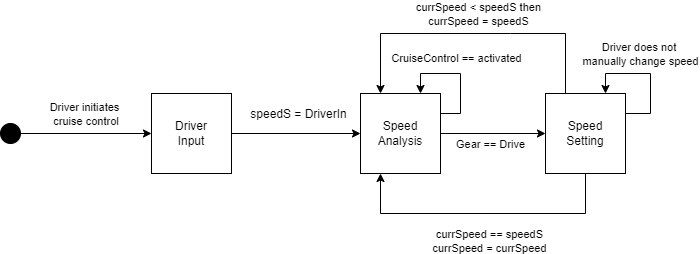

The diagram above was exported from draw.io. Its source (the exported page's mxGraphModel, read from the mxfile embedded in the PNG):
<mxGraphModel dx="503" dy="716" grid="1" gridSize="10" guides="1" tooltips="1" connect="1" arrows="1" fold="1" page="1" pageScale="1" pageWidth="850" pageHeight="1100" math="0" shadow="0">
  <root>
    <mxCell id="0" />
    <mxCell id="1" parent="0" />
    <mxCell id="7Q-aotA7pML9GHcOtHjq-1" value="" style="ellipse;whiteSpace=wrap;html=1;aspect=fixed;fillColor=#000000;" parent="1" vertex="1">
      <mxGeometry x="180" y="433" width="20" height="20" as="geometry" />
    </mxCell>
    <mxCell id="7Q-aotA7pML9GHcOtHjq-2" value="" style="endArrow=classic;html=1;rounded=0;exitX=1;exitY=0.5;exitDx=0;exitDy=0;" parent="1" source="7Q-aotA7pML9GHcOtHjq-1" edge="1">
      <mxGeometry width="50" height="50" relative="1" as="geometry">
        <mxPoint x="380" y="533" as="sourcePoint" />
        <mxPoint x="380" y="443" as="targetPoint" />
      </mxGeometry>
    </mxCell>
    <mxCell id="7Q-aotA7pML9GHcOtHjq-3" value="&lt;span style=&quot;color: rgba(0 , 0 , 0 , 0) ; font-family: monospace ; font-size: 0px ; background-color: rgb(248 , 249 , 250)&quot;&gt;%3CmxGraphModel%3E%3Croot%3E%3CmxCell%20id%3D%220%22%2F%3E%3CmxCell%20id%3D%221%22%20parent%3D%220%22%2F%3E%3CmxCell%20id%3D%222%22%20value%3D%22Rainy%20Weather%20is%20detected%26lt%3Bbr%26gt%3Bby%20NOAA%22%20style%3D%22edgeLabel%3Bhtml%3D1%3Balign%3Dcenter%3BverticalAlign%3Dmiddle%3Bresizable%3D0%3Bpoints%3D%5B%5D%3B%22%20connectable%3D%220%22%20vertex%3D%221%22%20parent%3D%221%22%3E%3CmxGeometry%20x%3D%22235%22%20y%3D%22341%22%20as%3D%22geometry%22%2F%3E%3C%2FmxCell%3E%3C%2Froot%3E%3C%2FmxGraphModel%3E&lt;/span&gt;&lt;span style=&quot;color: rgba(0 , 0 , 0 , 0) ; font-family: monospace ; font-size: 0px ; background-color: rgb(248 , 249 , 250)&quot;&gt;%3CmxGraphModel%3E%3Croot%3E%3CmxCell%20id%3D%220%22%2F%3E%3CmxCell%20id%3D%221%22%20parent%3D%220%22%2F%3E%3CmxCell%20id%3D%222%22%20value%3D%22Rainy%20Weather%20is%20detected%26lt%3Bbr%26gt%3Bby%20NOAA%22%20style%3D%22edgeLabel%3Bhtml%3D1%3Balign%3Dcenter%3BverticalAlign%3Dmiddle%3Bresizable%3D0%3Bpoints%3D%5B%5D%3B%22%20connectable%3D%220%22%20vertex%3D%221%22%20parent%3D%221%22%3E%3CmxGeometry%20x%3D%22235%22%20y%3D%22341%22%20as%3D%22geometry%22%2F%3E%3C%2FmxCell%3E%3C%2Froot%3E%3C%2FmxGraphModel%3E&lt;/span&gt;" style="edgeLabel;html=1;align=center;verticalAlign=middle;resizable=0;points=[];" parent="7Q-aotA7pML9GHcOtHjq-2" connectable="0" vertex="1">
      <mxGeometry x="-0.3429" relative="1" as="geometry">
        <mxPoint x="20" y="-20" as="offset" />
      </mxGeometry>
    </mxCell>
    <mxCell id="7Q-aotA7pML9GHcOtHjq-4" value="Speed&lt;br&gt;Analysis" style="whiteSpace=wrap;html=1;aspect=fixed;fillColor=none;" parent="1" vertex="1">
      <mxGeometry x="380" y="403" width="80" height="80" as="geometry" />
    </mxCell>
    <mxCell id="7Q-aotA7pML9GHcOtHjq-5" value="" style="endArrow=classic;html=1;rounded=0;exitX=1;exitY=0.25;exitDx=0;exitDy=0;entryX=0.75;entryY=0;entryDx=0;entryDy=0;" parent="1" source="7Q-aotA7pML9GHcOtHjq-4" target="7Q-aotA7pML9GHcOtHjq-4" edge="1">
      <mxGeometry width="50" height="50" relative="1" as="geometry">
        <mxPoint x="660" y="523" as="sourcePoint" />
        <mxPoint x="710" y="473" as="targetPoint" />
        <Array as="points">
          <mxPoint x="480" y="423" />
          <mxPoint x="480" y="383" />
          <mxPoint x="440" y="383" />
        </Array>
      </mxGeometry>
    </mxCell>
    <mxCell id="7Q-aotA7pML9GHcOtHjq-6" value="WeatherRainy == true" style="edgeLabel;html=1;align=center;verticalAlign=middle;resizable=0;points=[];" parent="7Q-aotA7pML9GHcOtHjq-5" connectable="0" vertex="1">
      <mxGeometry x="0.2" y="-1" relative="1" as="geometry">
        <mxPoint x="-8" y="-12" as="offset" />
      </mxGeometry>
    </mxCell>
    <mxCell id="7Q-aotA7pML9GHcOtHjq-7" value="Speed&lt;br&gt;Setting&lt;br&gt;&lt;br&gt;&lt;font&gt;&lt;font style=&quot;font-size: 8px&quot;&gt;safetyS = currSlimit * 0.66&lt;/font&gt;&lt;br&gt;&lt;/font&gt;" style="whiteSpace=wrap;html=1;aspect=fixed;fillColor=none;" parent="1" vertex="1">
      <mxGeometry x="565" y="390.5" width="105" height="105" as="geometry" />
    </mxCell>
    <mxCell id="7Q-aotA7pML9GHcOtHjq-8" value="" style="endArrow=classic;html=1;rounded=0;exitX=0.5;exitY=0;exitDx=0;exitDy=0;entryX=0.25;entryY=0;entryDx=0;entryDy=0;" parent="1" source="7Q-aotA7pML9GHcOtHjq-7" target="7Q-aotA7pML9GHcOtHjq-4" edge="1">
      <mxGeometry width="50" height="50" relative="1" as="geometry">
        <mxPoint x="660" y="513" as="sourcePoint" />
        <mxPoint x="770" y="72" as="targetPoint" />
        <Array as="points">
          <mxPoint x="618" y="343" />
          <mxPoint x="530" y="343" />
          <mxPoint x="400" y="343" />
        </Array>
      </mxGeometry>
    </mxCell>
    <mxCell id="7Q-aotA7pML9GHcOtHjq-9" value="currSpeed &amp;gt; safetyS then&lt;br&gt;currSpeed = safetyS" style="edgeLabel;html=1;align=center;verticalAlign=middle;resizable=0;points=[];" parent="7Q-aotA7pML9GHcOtHjq-8" connectable="0" vertex="1">
      <mxGeometry x="-0.0338" y="2" relative="1" as="geometry">
        <mxPoint x="-1" y="-22" as="offset" />
      </mxGeometry>
    </mxCell>
    <mxCell id="7Q-aotA7pML9GHcOtHjq-10" value="" style="endArrow=classic;html=1;rounded=0;exitX=0.5;exitY=1;exitDx=0;exitDy=0;entryX=0.25;entryY=1;entryDx=0;entryDy=0;" parent="1" source="7Q-aotA7pML9GHcOtHjq-7" target="7Q-aotA7pML9GHcOtHjq-4" edge="1">
      <mxGeometry width="50" height="50" relative="1" as="geometry">
        <mxPoint x="490" y="513" as="sourcePoint" />
        <mxPoint x="420" y="483" as="targetPoint" />
        <Array as="points">
          <mxPoint x="618" y="523" />
          <mxPoint x="400" y="523" />
        </Array>
      </mxGeometry>
    </mxCell>
    <mxCell id="7Q-aotA7pML9GHcOtHjq-11" value="&lt;span style=&quot;color: rgba(0 , 0 , 0 , 0) ; font-family: monospace ; font-size: 0px ; background-color: rgb(248 , 249 , 250)&quot;&gt;%3CmxGraphModel%3E%3Croot%3E%3CmxCell%20id%3D%220%22%2F%3E%3CmxCell%20id%3D%221%22%20parent%3D%220%22%2F%3E%3CmxCell%20id%3D%222%22%20value%3D%22currSpeed%20%26amp%3Blt%3B%20speedS%20then%26lt%3Bbr%26gt%3BcurrSpeed%20%3D%20speedS%22%20style%3D%22edgeLabel%3Bhtml%3D1%3Balign%3Dcenter%3BverticalAlign%3Dmiddle%3Bresizable%3D0%3Bpoints%3D%5B%5D%3B%22%20vertex%3D%221%22%20connectable%3D%220%22%20parent%3D%221%22%3E%3CmxGeometry%20x%3D%22464.2222222222226%22%20y%3D%22144%22%20as%3D%22geometry%22%2F%3E%3C%2FmxCell%3E%3C%2Froot%3E%3C%2FmxGraphModel%3Ecurr&lt;/span&gt;" style="edgeLabel;html=1;align=center;verticalAlign=middle;resizable=0;points=[];" parent="7Q-aotA7pML9GHcOtHjq-10" connectable="0" vertex="1">
      <mxGeometry x="-0.1737" y="3" relative="1" as="geometry">
        <mxPoint x="-81" y="-18" as="offset" />
      </mxGeometry>
    </mxCell>
    <mxCell id="7Q-aotA7pML9GHcOtHjq-12" value="currSpeed == safetyS&lt;br&gt;currSpeed = currSpeed" style="edgeLabel;html=1;align=center;verticalAlign=middle;resizable=0;points=[];" parent="7Q-aotA7pML9GHcOtHjq-10" connectable="0" vertex="1">
      <mxGeometry x="0.036" y="-1" relative="1" as="geometry">
        <mxPoint x="11" y="28" as="offset" />
      </mxGeometry>
    </mxCell>
    <mxCell id="7Q-aotA7pML9GHcOtHjq-13" value="" style="endArrow=classic;html=1;rounded=0;exitX=1;exitY=0.5;exitDx=0;exitDy=0;entryX=0;entryY=0.5;entryDx=0;entryDy=0;" parent="1" source="7Q-aotA7pML9GHcOtHjq-4" target="7Q-aotA7pML9GHcOtHjq-7" edge="1">
      <mxGeometry width="50" height="50" relative="1" as="geometry">
        <mxPoint x="459.9999999999784" y="453" as="sourcePoint" />
        <mxPoint x="620" y="453" as="targetPoint" />
      </mxGeometry>
    </mxCell>
    <mxCell id="7Q-aotA7pML9GHcOtHjq-14" value="&lt;font style=&quot;font-size: 8px&quot;&gt;Gear == Drive&lt;br&gt;&amp;amp;&amp;amp; driverInput == false&lt;/font&gt;" style="edgeLabel;html=1;align=center;verticalAlign=middle;resizable=0;points=[];fontStyle=1" parent="7Q-aotA7pML9GHcOtHjq-13" connectable="0" vertex="1">
      <mxGeometry x="-0.3429" relative="1" as="geometry">
        <mxPoint x="15" y="17" as="offset" />
      </mxGeometry>
    </mxCell>
    <mxCell id="7Q-aotA7pML9GHcOtHjq-15" value="Rainy Weather is detected&lt;br&gt;by NOAA" style="edgeLabel;html=1;align=center;verticalAlign=middle;resizable=0;points=[];" parent="1" connectable="0" vertex="1">
      <mxGeometry x="291" y="422" as="geometry" />
    </mxCell>
    <mxCell id="7xC4naRCSDqTstyWfN1j-2" value="" style="endArrow=none;html=1;rounded=0;fontSize=8;entryX=1;entryY=0.5;entryDx=0;entryDy=0;exitX=0;exitY=0.5;exitDx=0;exitDy=0;" parent="1" source="7Q-aotA7pML9GHcOtHjq-7" target="7Q-aotA7pML9GHcOtHjq-7" edge="1">
      <mxGeometry width="50" height="50" relative="1" as="geometry">
        <mxPoint x="565.0000000000002" y="446" as="sourcePoint" />
        <mxPoint x="645.0000000000002" y="446" as="targetPoint" />
      </mxGeometry>
    </mxCell>
  </root>
</mxGraphModel>